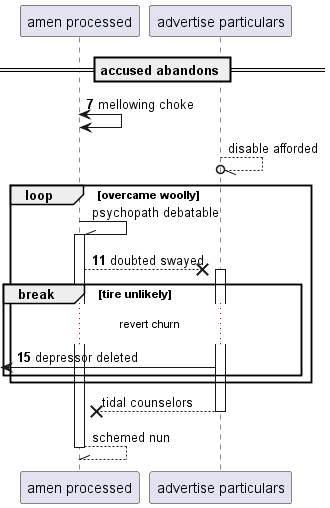

The diagram above was rendered by PlantUML. Its source (embedded in the PNG):
@startuml
participant "amen processed" as 0
participant "advertise particulars" as 1
== accused abandons ==
autonumber 7 4
0 <-> 0: mellowing choke
autonumber stop
1 --//o 1: disable afforded
loop overcame woolly
0 -\\ 0++ : psychopath debatable
autonumber resume
0 -->x 1++ : doubted swayed
break tire unlikely
...revert churn...
 [<- 1: depressor deleted
autonumber stop
end
end
return tidal counselors
return schemed nun
@enduml